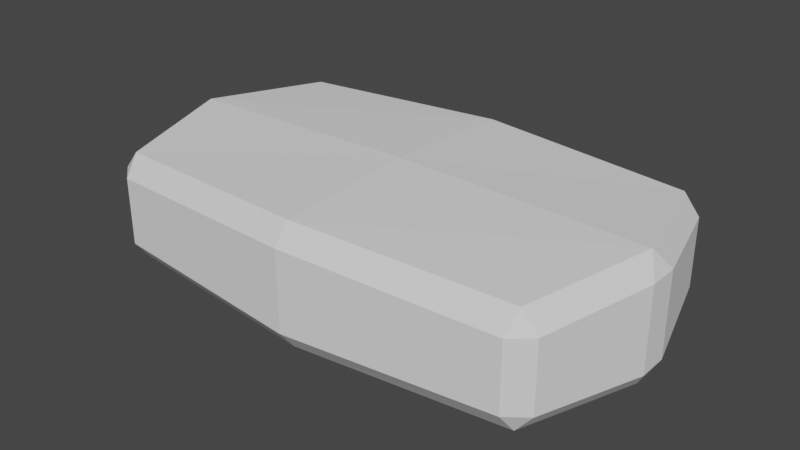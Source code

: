 # Source: Pillow.blend  (saved by Blender 2.92.15; exported with 4.5.12 LTS)
import bpy
from mathutils import Matrix  # noqa: F401  (used for matrix-valued properties, if any)

bpy.ops.wm.read_factory_settings(use_empty=True)
scene = bpy.context.scene
scene.name = 'Scene'

# ---- collections
col_collection = bpy.data.collections.new('Collection'); scene.collection.children.link(col_collection)

# ---- world
world_world = bpy.data.worlds.new('World'); scene.world = world_world
world_world.use_nodes = True; world_world.node_tree.nodes.clear()
_N = world_world.node_tree.nodes; _L = world_world.node_tree.links
n0 = _N.new('ShaderNodeOutputWorld'); n0.name = 'World Output'; n0.location = (300, 300)
n1 = _N.new('ShaderNodeBackground'); n1.name = 'Background'; n1.location = (10, 300)
n1.inputs[0].default_value = (0.05088, 0.05088, 0.05088, 1.0)
_L.new(n1.outputs[0], n0.inputs[0])
n0.is_active_output = True
world_world.color = (0.05088, 0.05088, 0.05088)
world_world.use_sun_shadow = False
world_world.sun_shadow_jitter_overblur = 0.0

# ---- meshes
me_cube_001 = bpy.data.meshes.new('Cube.001')
me_cube_001.from_pydata([(0.0, 0.0, 0.2154), (0.0, 0.0, -0.2154), (-0.6866, -0.3968, -0.1736), (-0.6752, -0.4478, -0.1086), (-0.7388, -0.3957, -0.1103), (-0.7388, -0.3957, 0.1103), (-0.6752, -0.4478, 0.1086), (-0.6866, -0.3968, 0.1736), (-0.7388, 0.3957, -0.1103), (-0.6752, 0.4478, -0.1086), (-0.6866, 0.3968, -0.1736), (-0.6866, 0.3968, 0.1736), (-0.6752, 0.4478, 0.1086), (-0.7388, 0.3957, 0.1103), (0.7388, -0.3957, -0.1103), (0.6752, -0.4478, -0.1086), (0.6866, -0.3968, -0.1736), (0.6866, -0.3968, 0.1736), (0.6752, -0.4478, 0.1086), (0.7388, -0.3957, 0.1103), (0.6752, 0.4478, -0.1086), (0.7388, 0.3957, -0.1103), (0.6866, 0.3968, -0.1736), (0.6866, 0.3968, 0.1736), (0.7388, 0.3957, 0.1103), (0.6752, 0.4478, 0.1086), (-0.8386, -0.04806, -0.1335), (-0.8386, 0.04806, -0.1335), (-0.8004, 0.0, -0.1992), (-0.8386, 0.04806, 0.1335), (-0.8386, -0.04806, 0.1335), (-0.8004, 0.0, 0.1992), (0.8386, 0.04806, -0.1335), (0.8386, -0.04806, -0.1335), (0.8004, 0.0, -0.1992), (0.8386, -0.04806, 0.1335), (0.8386, 0.04806, 0.1335), (0.8004, 0.0, 0.1992), (0.0, 0.5018, -0.1292), (0.0, 0.4517, -0.1931), (0.0, 0.5018, 0.1292), (0.0, 0.4517, 0.1931), (0.0, -0.5018, -0.1292), (0.0, -0.4517, -0.1931), (0.0, -0.5018, 0.1292), (0.0, -0.4517, 0.1931)], [], [(41, 11, 31, 0), (23, 41, 0, 37), (37, 0, 45, 17), (0, 31, 7, 45), (33, 35, 19, 14), (9, 12, 40, 38), (15, 18, 44, 42), (38, 40, 25, 20), (39, 22, 34, 1), (42, 44, 6, 3), (27, 29, 13, 8), (21, 24, 36, 32), (4, 5, 30, 26), (1, 34, 16, 43), (10, 39, 1, 28), (2, 3, 4), (5, 6, 7), (8, 9, 10), (11, 12, 13), (14, 15, 16), (17, 18, 19), (20, 21, 22), (23, 24, 25), (26, 27, 28), (29, 30, 31), (32, 33, 34), (35, 36, 37), (28, 2, 4, 26), (3, 6, 5, 4), (31, 11, 13, 29), (12, 9, 8, 13), (39, 10, 9, 38), (41, 23, 25, 40), (24, 21, 20, 25), (34, 22, 21, 32), (37, 17, 19, 35), (18, 15, 14, 19), (43, 16, 15, 42), (45, 7, 6, 44), (10, 28, 27, 8), (7, 31, 30, 5), (16, 34, 33, 14), (23, 37, 36, 24), (35, 33, 32, 36), (29, 27, 26, 30), (22, 39, 38, 20), (11, 41, 40, 12), (2, 43, 42, 3), (17, 45, 44, 18), (28, 1, 43, 2)])
_uv = me_cube_001.uv_layers.new(name='UVMap')
_uv.uv.foreach_set('vector', [0.75, 0.5125, 0.8664, 0.514, 0.8674, 0.625, 0.75, 0.625, 0.6336, 0.514, 0.75, 0.5125, 0.75, 0.625, 0.6326, 0.625, 0.6326, 0.625, 0.75, 0.625, 0.75, 0.7375, 0.6336, 0.736, 0.75, 0.625, 0.8674, 0.625, 0.8664, 0.736, 0.75, 0.7375, 0.4149, 0.6385, 0.5851, 0.6385, 0.5807, 0.7365, 0.4193, 0.7365, 0.4199, 0.2586, 0.5801, 0.2586, 0.5847, 0.375, 0.4153, 0.375, 0.4199, 0.7586, 0.5801, 0.7586, 0.5847, 0.875, 0.4153, 0.875, 0.4153, 0.375, 0.5847, 0.375, 0.5801, 0.4914, 0.4199, 0.4914, 0.25, 0.5125, 0.3664, 0.514, 0.3674, 0.625, 0.25, 0.625, 0.4153, 0.875, 0.5847, 0.875, 0.5801, 0.9914, 0.4199, 0.9914, 0.4149, 0.1385, 0.5851, 0.1385, 0.5807, 0.2365, 0.4193, 0.2365, 0.4193, 0.5135, 0.5807, 0.5135, 0.5851, 0.6115, 0.4149, 0.6115, 0.4193, 0.01354, 0.5807, 0.01354, 0.5851, 0.1115, 0.4149, 0.1115, 0.25, 0.625, 0.3674, 0.625, 0.3664, 0.736, 0.25, 0.7375, 0.1336, 0.514, 0.25, 0.5125, 0.25, 0.625, 0.1326, 0.625, 0.1336, 0.736, 0.1334, 0.75, 0.125, 0.7372, 0.5818, 1.003, 0.625, 0.9916, 0.625, 0.994, 0.1247, 0.5128, 0.1334, 0.5, 0.125, 0.5094, 0.627, 0.2406, 0.5806, 0.25, 0.5818, 0.25, 0.3753, 0.7372, 0.3666, 0.75, 0.375, 0.7406, 0.6279, 0.7559, 0.625, 0.7584, 0.5818, 0.75, 0.3667, 0.4993, 0.375, 0.5128, 0.375, 0.5094, 0.6279, 0.4941, 0.5818, 0.5, 0.625, 0.4916, 0.1247, 0.6392, 0.1269, 0.625, 0.1326, 0.625, 0.5842, 0.1365, 0.625, 0.1108, 0.625, 0.1211, 0.4149, 0.6115, 0.4149, 0.6385, 0.3674, 0.625, 0.5851, 0.6385, 0.5851, 0.6115, 0.6326, 0.625, 0.1326, 0.625, 0.1336, 0.736, 0.125, 0.7372, 0.125, 0.6392, 0.4194, 0.0, 0.5806, 0.0, 0.5807, 0.01354, 0.4193, 0.01354, 0.625, 0.1289, 0.625, 0.2406, 0.5807, 0.2365, 0.5851, 0.1385, 0.5801, 0.2586, 0.4199, 0.2586, 0.4193, 0.2365, 0.5807, 0.2365, 0.25, 0.5125, 0.1336, 0.514, 0.1334, 0.5, 0.2498, 0.5, 0.625, 0.3757, 0.625, 0.494, 0.5801, 0.4914, 0.5847, 0.375, 0.5807, 0.5135, 0.4193, 0.5135, 0.4199, 0.4914, 0.5801, 0.4914, 0.3674, 0.625, 0.3664, 0.514, 0.4193, 0.5135, 0.4149, 0.6115, 0.6326, 0.625, 0.6336, 0.736, 0.5807, 0.7365, 0.5851, 0.6385, 0.5801, 0.7586, 0.4199, 0.7586, 0.4193, 0.7365, 0.5807, 0.7365, 0.25, 0.7375, 0.3664, 0.736, 0.3666, 0.75, 0.2502, 0.75, 0.625, 0.8757, 0.625, 0.994, 0.5801, 0.9914, 0.5847, 0.875, 0.1336, 0.514, 0.1326, 0.625, 0.125, 0.6108, 0.125, 0.5128, 0.625, 0.009385, 0.625, 0.1211, 0.5851, 0.1115, 0.5807, 0.01354, 0.3664, 0.736, 0.3674, 0.625, 0.4149, 0.6385, 0.4193, 0.7365, 0.6336, 0.514, 0.6326, 0.625, 0.5851, 0.6115, 0.5807, 0.5135, 0.5851, 0.6385, 0.4149, 0.6385, 0.4149, 0.6115, 0.5851, 0.6115, 0.5851, 0.1385, 0.4149, 0.1385, 0.4149, 0.1115, 0.5851, 0.1115, 0.3664, 0.514, 0.25, 0.5125, 0.2502, 0.5, 0.3666, 0.5, 0.625, 0.256, 0.625, 0.3743, 0.5847, 0.375, 0.5801, 0.2586, 0.1336, 0.736, 0.25, 0.7375, 0.2498, 0.75, 0.1334, 0.75, 0.625, 0.756, 0.625, 0.8743, 0.5847, 0.875, 0.5801, 0.7586, 0.1326, 0.625, 0.25, 0.625, 0.25, 0.7375, 0.1336, 0.736])
me_cube_001.use_remesh_fix_poles = True
me_cube_001.use_remesh_preserve_attributes = False
me_cube_001.use_mirror_vertex_groups = False
me_cube_001.update()

# ---- objects
ob_cube = bpy.data.objects.new('Cube', me_cube_001)

# ---- transforms, parenting, visibility, modifiers, constraints
ob_cube.location = (0.0, 0.0, 0.0)
ob_cube.lineart.crease_threshold = 0.0

# ---- collection membership
col_collection.objects.link(ob_cube)

# ---- scene / render settings (as saved in the file)
scene.frame_start = 1; scene.frame_end = 250; scene.frame_set(1)
scene.render.engine = 'BLENDER_EEVEE_NEXT'
scene.cycles.use_denoising = False
scene.cycles.samples = 128
scene.cycles.sampling_pattern = 'TABULATED_SOBOL'
scene.cycles.use_adaptive_sampling = False
scene.cycles.use_light_tree = False
scene.view_settings.view_transform = 'Filmic'
bpy.context.view_layer.update()

# ---- added for rendering (the .blend has no active camera and no usable light): camera, sun
cam_auto = bpy.data.cameras.new('AutoCamera')
cam_auto.lens = 50.0
cam_auto.sensor_width = 36.0
cam_auto.clip_end = 1000.0
ob_auto_camera = bpy.data.objects.new('AutoCamera', cam_auto)
scene.collection.objects.link(ob_auto_camera)
ob_auto_camera.location = (1.85173, -2.22208, 1.48139)
ob_auto_camera.rotation_euler = (1.09748, -7.21219e-08, 0.694738)
scene.camera = ob_auto_camera
light_auto_sun = bpy.data.lights.new('AutoSun', 'SUN')
light_auto_sun.energy = 3.0
light_auto_sun.angle = 0.0523599
ob_auto_sun = bpy.data.objects.new('AutoSun', light_auto_sun)
scene.collection.objects.link(ob_auto_sun)
ob_auto_sun.rotation_euler = (0.872665, 0.174533, 0.523599)
bpy.context.view_layer.update()
